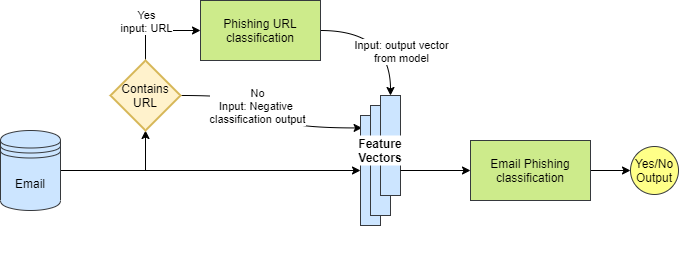

The diagram above was exported from draw.io. Its source (the exported page's mxGraphModel, read from the mxfile embedded in the PNG):
<mxGraphModel dx="960" dy="588" grid="1" gridSize="10" guides="1" tooltips="1" connect="1" arrows="1" fold="1" page="1" pageScale="1" pageWidth="827" pageHeight="1169" math="0" shadow="0">
  <root>
    <mxCell id="0" />
    <mxCell id="1" parent="0" />
    <mxCell id="EOFmlUsGyYItjssbm0sS-3" style="edgeStyle=orthogonalEdgeStyle;rounded=0;orthogonalLoop=1;jettySize=auto;html=1;entryX=0.5;entryY=1;entryDx=0;entryDy=0;entryPerimeter=0;" edge="1" parent="1" source="EOFmlUsGyYItjssbm0sS-1" target="EOFmlUsGyYItjssbm0sS-2">
      <mxGeometry relative="1" as="geometry" />
    </mxCell>
    <mxCell id="EOFmlUsGyYItjssbm0sS-14" style="edgeStyle=orthogonalEdgeStyle;rounded=0;orthogonalLoop=1;jettySize=auto;html=1;" edge="1" parent="1" source="EOFmlUsGyYItjssbm0sS-1" target="EOFmlUsGyYItjssbm0sS-10">
      <mxGeometry relative="1" as="geometry" />
    </mxCell>
    <mxCell id="EOFmlUsGyYItjssbm0sS-1" value="Email" style="shape=datastore;whiteSpace=wrap;html=1;fillColor=#cce5ff;strokeColor=#36393d;" vertex="1" parent="1">
      <mxGeometry x="100" y="200" width="60" height="80" as="geometry" />
    </mxCell>
    <mxCell id="EOFmlUsGyYItjssbm0sS-6" style="edgeStyle=orthogonalEdgeStyle;rounded=0;orthogonalLoop=1;jettySize=auto;html=1;exitX=0.5;exitY=0;exitDx=0;exitDy=0;exitPerimeter=0;entryX=0;entryY=0.5;entryDx=0;entryDy=0;" edge="1" parent="1" source="EOFmlUsGyYItjssbm0sS-2" target="EOFmlUsGyYItjssbm0sS-4">
      <mxGeometry relative="1" as="geometry" />
    </mxCell>
    <mxCell id="EOFmlUsGyYItjssbm0sS-7" value="Yes&lt;br&gt;input: URL" style="edgeLabel;html=1;align=center;verticalAlign=middle;resizable=0;points=[];" vertex="1" connectable="0" parent="EOFmlUsGyYItjssbm0sS-6">
      <mxGeometry x="-0.3459" y="-9" relative="1" as="geometry">
        <mxPoint x="-9" y="-12" as="offset" />
      </mxGeometry>
    </mxCell>
    <mxCell id="EOFmlUsGyYItjssbm0sS-15" style="edgeStyle=orthogonalEdgeStyle;rounded=0;orthogonalLoop=1;jettySize=auto;html=1;curved=1;entryX=0.08;entryY=0.113;entryDx=0;entryDy=0;entryPerimeter=0;" edge="1" parent="1" source="EOFmlUsGyYItjssbm0sS-2" target="EOFmlUsGyYItjssbm0sS-10">
      <mxGeometry relative="1" as="geometry">
        <mxPoint x="430" y="200" as="targetPoint" />
      </mxGeometry>
    </mxCell>
    <mxCell id="EOFmlUsGyYItjssbm0sS-16" value="No&lt;br&gt;Input: Negative &lt;br&gt;classification output" style="edgeLabel;html=1;align=center;verticalAlign=middle;resizable=0;points=[];" vertex="1" connectable="0" parent="EOFmlUsGyYItjssbm0sS-15">
      <mxGeometry x="-0.4057" y="-4" relative="1" as="geometry">
        <mxPoint x="12" y="6" as="offset" />
      </mxGeometry>
    </mxCell>
    <mxCell id="EOFmlUsGyYItjssbm0sS-2" value="Contains URL" style="strokeWidth=2;html=1;shape=mxgraph.flowchart.decision;whiteSpace=wrap;fillColor=#fff2cc;strokeColor=#d6b656;" vertex="1" parent="1">
      <mxGeometry x="210" y="130" width="70" height="70" as="geometry" />
    </mxCell>
    <mxCell id="EOFmlUsGyYItjssbm0sS-17" style="edgeStyle=orthogonalEdgeStyle;curved=1;rounded=0;orthogonalLoop=1;jettySize=auto;html=1;entryX=0.5;entryY=0;entryDx=0;entryDy=0;" edge="1" parent="1" source="EOFmlUsGyYItjssbm0sS-4" target="EOFmlUsGyYItjssbm0sS-12">
      <mxGeometry relative="1" as="geometry" />
    </mxCell>
    <mxCell id="EOFmlUsGyYItjssbm0sS-18" value="Input: output vector&lt;br&gt;from model" style="edgeLabel;html=1;align=center;verticalAlign=middle;resizable=0;points=[];" vertex="1" connectable="0" parent="EOFmlUsGyYItjssbm0sS-17">
      <mxGeometry x="-0.3096" y="-15" relative="1" as="geometry">
        <mxPoint x="33" y="5" as="offset" />
      </mxGeometry>
    </mxCell>
    <mxCell id="EOFmlUsGyYItjssbm0sS-4" value="Phishing URL classification" style="rounded=0;whiteSpace=wrap;html=1;fillColor=#cdeb8b;strokeColor=#36393d;" vertex="1" parent="1">
      <mxGeometry x="300" y="70" width="120" height="60" as="geometry" />
    </mxCell>
    <mxCell id="EOFmlUsGyYItjssbm0sS-9" value="" style="group;" vertex="1" connectable="0" parent="1">
      <mxGeometry x="440" y="165" width="70" height="165" as="geometry" />
    </mxCell>
    <mxCell id="EOFmlUsGyYItjssbm0sS-10" value="" style="rounded=0;whiteSpace=wrap;html=1;fillColor=#cce5ff;strokeColor=#36393d;" vertex="1" parent="EOFmlUsGyYItjssbm0sS-9">
      <mxGeometry x="20" y="20" width="20" height="110" as="geometry" />
    </mxCell>
    <mxCell id="EOFmlUsGyYItjssbm0sS-11" value="" style="rounded=0;whiteSpace=wrap;html=1;fillColor=#cce5ff;strokeColor=#36393d;" vertex="1" parent="EOFmlUsGyYItjssbm0sS-9">
      <mxGeometry x="30" y="10" width="20" height="110" as="geometry" />
    </mxCell>
    <mxCell id="EOFmlUsGyYItjssbm0sS-12" value="" style="rounded=0;whiteSpace=wrap;html=1;fillColor=#cce5ff;strokeColor=#36393d;" vertex="1" parent="EOFmlUsGyYItjssbm0sS-9">
      <mxGeometry x="40" width="20" height="100" as="geometry" />
    </mxCell>
    <mxCell id="EOFmlUsGyYItjssbm0sS-13" value="Feature Vectors" style="text;html=1;align=center;verticalAlign=middle;whiteSpace=wrap;rounded=0;fillColor=#ffffff;fontStyle=1" vertex="1" parent="EOFmlUsGyYItjssbm0sS-9">
      <mxGeometry x="10" y="40" width="60" height="30" as="geometry" />
    </mxCell>
    <mxCell id="EOFmlUsGyYItjssbm0sS-24" value="" style="edgeStyle=orthogonalEdgeStyle;curved=1;rounded=0;orthogonalLoop=1;jettySize=auto;html=1;" edge="1" parent="1" source="EOFmlUsGyYItjssbm0sS-19" target="EOFmlUsGyYItjssbm0sS-23">
      <mxGeometry relative="1" as="geometry" />
    </mxCell>
    <mxCell id="EOFmlUsGyYItjssbm0sS-19" value="Email Phishing classification" style="rounded=0;whiteSpace=wrap;html=1;fillColor=#cdeb8b;strokeColor=#36393d;" vertex="1" parent="1">
      <mxGeometry x="570" y="210" width="120" height="60" as="geometry" />
    </mxCell>
    <mxCell id="EOFmlUsGyYItjssbm0sS-20" style="edgeStyle=orthogonalEdgeStyle;curved=1;rounded=0;orthogonalLoop=1;jettySize=auto;html=1;exitX=1;exitY=0.75;exitDx=0;exitDy=0;entryX=0;entryY=0.5;entryDx=0;entryDy=0;" edge="1" parent="1" source="EOFmlUsGyYItjssbm0sS-12" target="EOFmlUsGyYItjssbm0sS-19">
      <mxGeometry relative="1" as="geometry" />
    </mxCell>
    <mxCell id="EOFmlUsGyYItjssbm0sS-23" value="Yes/No&lt;br&gt;Output" style="ellipse;whiteSpace=wrap;html=1;aspect=fixed;fillColor=#ffff88;strokeColor=#36393d;" vertex="1" parent="1">
      <mxGeometry x="730" y="216" width="48" height="48" as="geometry" />
    </mxCell>
  </root>
</mxGraphModel>